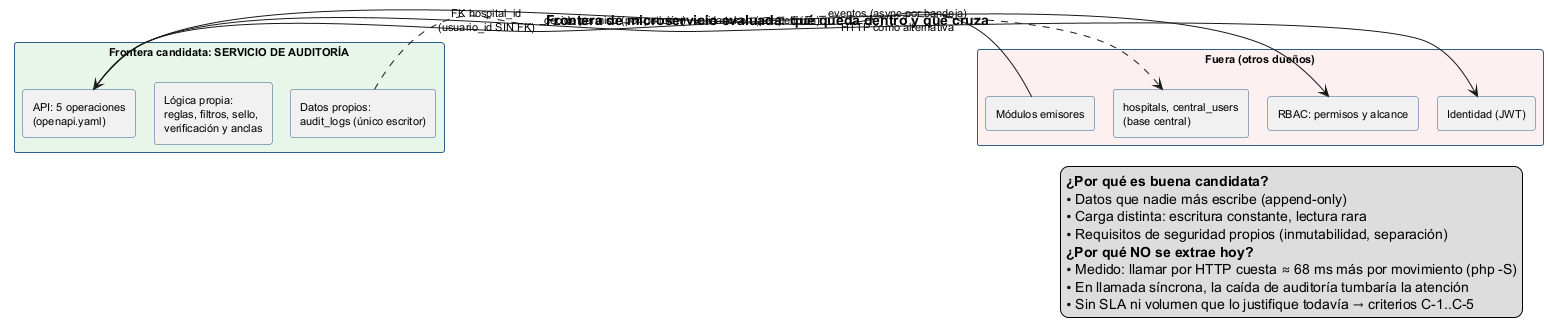

The diagram above was rendered by PlantUML. Its source (embedded in the PNG):
@startuml semana-05-frontera-microservicio
!pragma layout smetana
title Frontera de microservicio evaluada: qué queda dentro y qué cruza
skinparam defaultFontSize 11
skinparam rectangleBorderColor #2F5D8A

rectangle "Frontera candidata: SERVICIO DE AUDITORÍA" as F #E8F5E9 {
  rectangle "Datos propios:\naudit_logs (único escritor)" as D
  rectangle "Lógica propia:\nreglas, filtros, sello,\nverificación y anclas" as L
  rectangle "API: 5 operaciones\n(openapi.yaml)" as A
}
rectangle "Fuera (otros dueños)" as O #FDF0F0 {
  rectangle "Identidad (JWT)" as I
  rectangle "RBAC: permisos y alcance" as R
  rectangle "hospitals, central_users\n(base central)" as H
  rectangle "Módulos emisores" as E
}

E -down-> A : eventos (async por bandeja)\nHTTP como alternativa
A -right-> I : valida token (por petición)
A -right-> R : decide permiso (por petición)
D .right.> H : FK hospital_id\n(usuario_id SIN FK)

legend right
  <b>¿Por qué es buena candidata?</b>
  • Datos que nadie más escribe (append-only)
  • Carga distinta: escritura constante, lectura rara
  • Requisitos de seguridad propios (inmutabilidad, separación)
  <b>¿Por qué NO se extrae hoy?</b>
  • Medido: llamar por HTTP cuesta ≈ 68 ms más por movimiento (php -S)
  • En llamada síncrona, la caída de auditoría tumbaría la atención
  • Sin SLA ni volumen que lo justifique todavía → criterios C-1..C-5
endlegend
@enduml